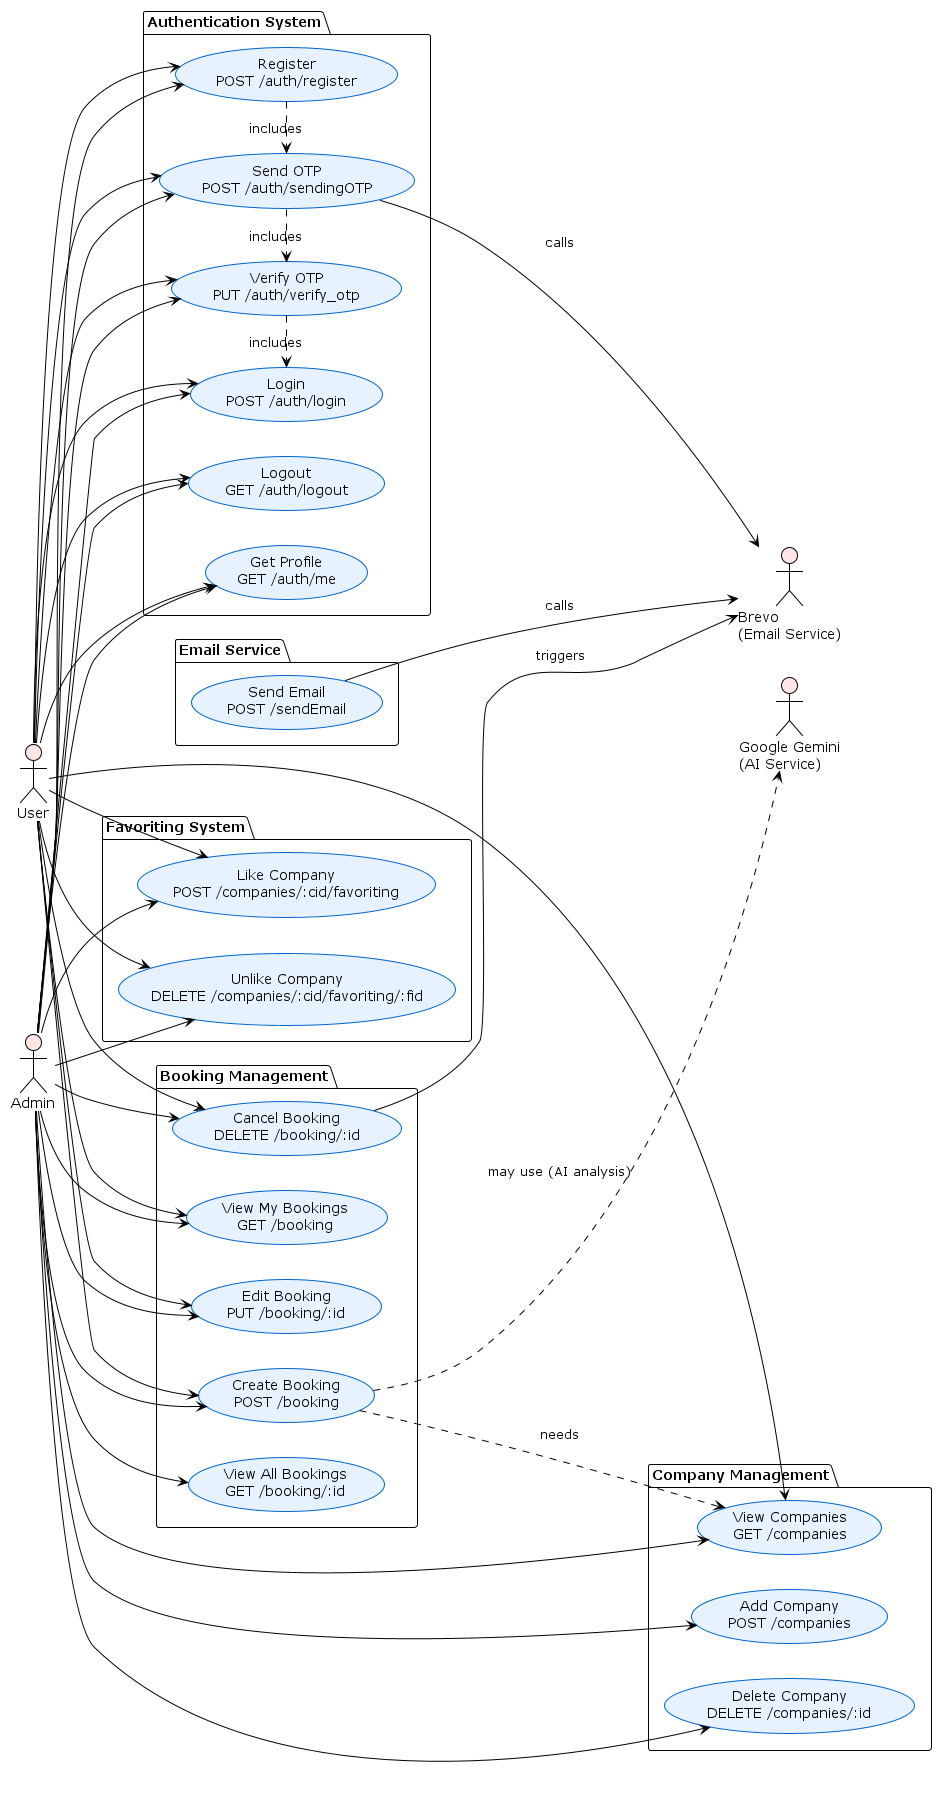

The diagram above was rendered by PlantUML. Its source (embedded in the PNG):
@startuml Online_Job_Booking_UseCase
!theme plain
skinparam actorBackgroundColor #FFE6E6
skinparam usecaseBackgroundColor #E6F2FF
skinparam usecase {
    BackgroundColor #E6F2FF
    BorderColor #0066CC
    ArrowColor #000000
}
skinparam rectangle {
    BackgroundColor #FFF9E6
    BorderColor #FF9900
}

left to right direction

actor User
actor Admin
actor "Brevo\n(Email Service)" as Brevo
actor "Google Gemini\n(AI Service)" as Gemini

package "Authentication System" {
  usecase "Register\nPOST /auth/register" as UC01
  usecase "Send OTP\nPOST /auth/sendingOTP" as UC02
  usecase "Verify OTP\nPUT /auth/verify_otp" as UC03
  usecase "Login\nPOST /auth/login" as UC04
  usecase "Logout\nGET /auth/logout" as UC05
  usecase "Get Profile\nGET /auth/me" as UC06
}

package "Booking Management" {
  usecase "Create Booking\nPOST /booking" as UC08
  usecase "View My Bookings\nGET /booking" as UC09
  usecase "View All Bookings\nGET /booking/:id" as UC10
  usecase "Edit Booking\nPUT /booking/:id" as UC11
  usecase "Cancel Booking\nDELETE /booking/:id" as UC12
}

package "Company Management" {
  usecase "View Companies\nGET /companies" as UC07
  usecase "Add Company\nPOST /companies" as UC13
  usecase "Delete Company\nDELETE /companies/:id" as UC14
}

package "Favoriting System" {
  usecase "Like Company\nPOST /companies/:cid/favoriting" as UC15
  usecase "Unlike Company\nDELETE /companies/:cid/favoriting/:fid" as UC16
}

package "Email Service" {
  usecase "Send Email\nPOST /sendEmail" as UC17
}

' User flows
User --> UC01
User --> UC02
User --> UC03
User --> UC04
User --> UC05
User --> UC06
User --> UC07
User --> UC08
User --> UC09
User --> UC11
User --> UC12
User --> UC15
User --> UC16

' Admin flows
Admin --> UC01
Admin --> UC02
Admin --> UC03
Admin --> UC04
Admin --> UC05
Admin --> UC06
Admin --> UC07
Admin --> UC08
Admin --> UC09
Admin --> UC10
Admin --> UC11
Admin --> UC12
Admin --> UC13
Admin --> UC14
Admin --> UC15
Admin --> UC16

' Include relationships
UC01 .> UC02 : includes
UC02 .> UC03 : includes
UC03 .> UC04 : includes

' Use relationships
UC08 ..> UC07 : needs

' External Services
UC02 --> Brevo : calls
UC17 --> Brevo : calls
UC12 --> Brevo : triggers
UC08 ..> Gemini : may use (AI analysis)

@enduml